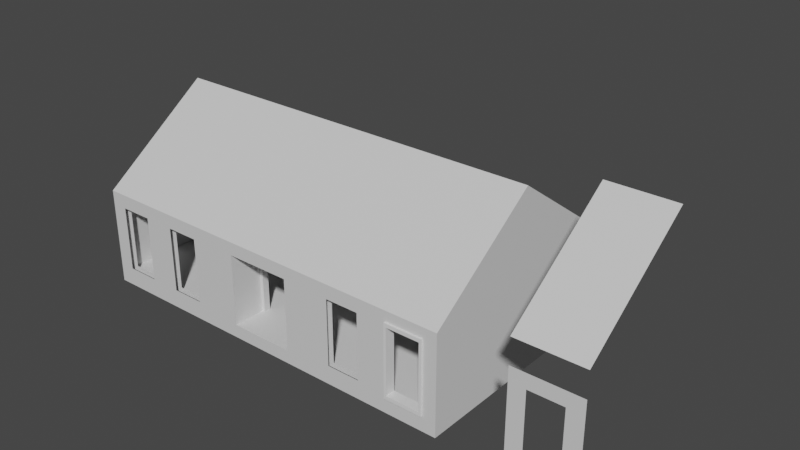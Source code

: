 # Source: Building.blend  (saved by Blender 2.90.8; exported with 4.5.12 LTS)
import bpy
from mathutils import Matrix  # noqa: F401  (used for matrix-valued properties, if any)

bpy.ops.wm.read_factory_settings(use_empty=True)
scene = bpy.context.scene
scene.name = 'Scene'

# ---- collections
col_collection = bpy.data.collections.new('Collection'); scene.collection.children.link(col_collection)

# ---- materials (node trees are filled in below, after node groups)
mat_fbx_default_material = bpy.data.materials.new('Fbx Default Material')
mat_fbx_default_material.use_transparent_shadow = False
mat_fbx_default_material.diffuse_color = (0.72, 0.72, 0.72, 1.0)
mat_fbx_default_material.roughness = 0.5528

# ---- material node trees
mat_fbx_default_material.use_nodes = True; mat_fbx_default_material.node_tree.nodes.clear()
_N = mat_fbx_default_material.node_tree.nodes; _L = mat_fbx_default_material.node_tree.links
n0 = _N.new('ShaderNodeBsdfPrincipled'); n0.name = 'Principled BSDF'; n0.location = (10, 300)
n0.distribution = 'GGX'
n0.subsurface_method = 'BURLEY'
n0.inputs[0].default_value = (0.72, 0.72, 0.72, 1.0)
n0.inputs[2].default_value = 0.5528
n0.inputs[3].default_value = 1.45
n0.inputs[27].default_value = (0.0, 0.0, 0.0, 1.0)
n0.inputs[28].default_value = 1.0
n1 = _N.new('ShaderNodeOutputMaterial'); n1.name = 'Material Output'; n1.location = (300, 300)
n2 = _N.new('ShaderNodeNormalMap'); n2.name = 'Normal Map'; n2.location = (-300, -300)
n2.label = 'Normal/Map'
_L.new(n0.outputs[0], n1.inputs[0])
_L.new(n2.outputs[0], n0.inputs[5])
n1.is_active_output = True

# ---- world
world_world = bpy.data.worlds.new('World'); scene.world = world_world
world_world.use_nodes = True; world_world.node_tree.nodes.clear()
_N = world_world.node_tree.nodes; _L = world_world.node_tree.links
n0 = _N.new('ShaderNodeOutputWorld'); n0.name = 'World Output'; n0.location = (300, 300)
n1 = _N.new('ShaderNodeBackground'); n1.name = 'Background'; n1.location = (10, 300)
n1.inputs[0].default_value = (0.05088, 0.05088, 0.05088, 1.0)
_L.new(n1.outputs[0], n0.inputs[0])
n0.is_active_output = True
world_world.color = (0.05088, 0.05088, 0.05088)
world_world.use_sun_shadow = False
world_world.sun_shadow_jitter_overblur = 0.0

# ---- meshes
me_boxbrush4 = bpy.data.meshes.new('BoxBrush4')
me_boxbrush4.from_pydata([(-12.0, 3.5, 5.5), (-12.0, 0.0, 0.0), (-1.526e-07, 0.0, 3.0), (-2.0, 0.0, 0.0), (-1.526e-07, 0.0, 0.0), (-1.509, 0.0, 2.572), (-12.0, 0.0, 0.3996), (-1.526e-07, 0.0, 0.3996), (-1.509, 0.0, 0.5701), (-0.4912, 0.0, 0.5701), (-0.4912, 0.0, 2.572), (-1.509, 0.2, 2.572), (-1.509, 0.2, 0.5701), (-0.4913, 0.2, 0.5701), (-0.4913, 0.2, 2.572), (-0.2, 0.2, 0.4), (-2.0, 0.2, 0.4), (-11.8, 0.2, 0.4), (-2.0, 3.5, 0.4), (-10.0, 3.5, 3.0), (-11.8, 3.5, 0.4), (-0.2, 3.5, 0.4), (-12.0, 3.5, 0.3996), (-12.0, 3.5, 0.0), (-1.526e-07, 3.5, 0.0), (-1.526e-07, 3.5, 0.3996), (-1.526e-07, 7.0, 0.0), (-1.526e-07, 7.0, 0.3996), (-12.0, 7.0, 0.3996), (-12.0, 7.0, 0.0), (-1.526e-07, 7.0, 3.0), (-12.0, 7.0, 3.0), (-1.526e-07, 3.5, 5.5), (-2.0, 7.0, 0.0), (-2.0, 7.0, 0.3996), (-2.0, 7.0, 3.0), (-2.0, 3.5, 5.5), (-4.0, 0.0, 0.0), (-4.0, 7.0, 3.0), (-4.0, 3.5, 5.5), (-8.0, 7.0, 0.0), (-8.0, 7.0, 0.3996), (-8.0, 0.0, 0.0), (-8.0, 3.5, 5.5), (-10.0, 7.0, 0.0), (-10.0, 7.0, 0.3996), (-10.0, 7.0, 3.0), (-10.0, 0.0, 0.0), (-10.0, 3.5, 5.5), (-2.0, 0.0, 3.0), (-3.509, 0.0, 2.572), (-2.0, 0.0, 0.3996), (-3.509, 0.0, 0.5701), (-2.491, 0.0, 0.5701), (-2.491, 0.0, 2.572), (-4.0, 0.0, 3.0), (-4.0, 0.0, 0.3996), (-8.0, 0.0, 0.3996), (-8.0, 0.0, 3.0), (-9.509, 0.0, 2.572), (-9.509, 0.0, 0.5701), (-8.491, 0.0, 0.5701), (-10.0, 0.0, 0.3996), (-8.491, 0.0, 2.572), (-10.0, 0.0, 3.0), (-11.51, 0.0, 2.572), (-11.51, 0.0, 0.5701), (-10.49, 0.0, 0.5701), (-10.49, 0.0, 2.572), (-12.0, 0.0, 3.0), (-2.0, 0.2, 3.0), (-3.509, 0.2, 2.572), (-3.509, 0.2, 0.5701), (-2.491, 0.2, 0.5701), (-2.491, 0.2, 2.572), (-4.0, 0.2, 3.0), (-8.0, 0.2, 3.0), (-9.509, 0.2, 2.572), (-9.509, 0.2, 0.5701), (-8.491, 0.2, 0.5701), (-10.0, 0.2, 0.4), (-8.491, 0.2, 2.572), (-10.0, 0.2, 3.0), (-8.0, 0.2, 0.4), (-6.0, 3.5, 3.0), (-6.0, 3.5, 0.4), (-4.0, 3.5, 3.0), (-4.0, 0.2, 0.4), (-4.0, 3.5, 0.4), (-2.0, 3.5, 3.0), (-10.0, 3.5, 0.4), (-0.2, 6.8, 3.0), (-11.51, 0.2, 2.572), (-11.51, 0.2, 0.5701), (-10.49, 0.2, 0.5701), (-10.49, 0.2, 2.572), (-11.8, 6.8, 3.0), (-11.8, 6.8, 0.4), (-0.2, 6.8, 0.4), (-8.0, 6.8, 0.4), (-4.0, 6.8, 0.4), (-2.133, 6.8, 0.4), (-9.867, 6.8, 3.0), (-8.0, 6.8, 3.0), (-4.0, 6.8, 3.0), (-2.133, 6.8, 3.0), (-9.867, 6.8, 0.4), (-0.2, 3.5, 3.0), (-11.8, 3.5, 3.0), (-11.8, 0.2, 3.0), (-0.2, 0.2, 3.0), (-7.0, 0.0, 0.3996), (-5.0, 0.0, 0.3996), (-7.0, 1.0, 0.3996), (-5.0, 1.0, 0.3996), (-6.9, 1.0, 2.6), (-5.1, 1.0, 2.6), (-6.9, 1.0, 0.4), (-5.1, 1.0, 0.4), (-7.0, 0.0, 2.6), (-5.0, 0.0, 2.6), (-7.0, 1.0, 2.6), (-5.0, 1.0, 2.6), (-7.2, 1.2, 3.0), (-4.8, 1.2, 3.0), (-5.1, 1.2, 0.4), (-4.8, 0.2, 3.0), (-4.8, 0.2, 0.4), (-7.2, 0.2, 3.0), (-6.9, 1.2, 2.6), (-5.1, 1.2, 2.6), (-6.9, 1.2, 0.4), (-4.8, 1.2, 0.4), (-7.2, 1.2, 0.4), (-7.2, 0.2, 0.4), (-4.0, 7.0, 0.0), (-8.0, 7.0, 3.0), (-4.0, 7.0, 0.3996), (-8.0, 3.5, 3.0), (-8.0, 3.5, 0.4), (-5.0, 7.0, 0.3996), (-7.0, 7.0, 0.3996), (-5.0, 6.0, 0.3996), (-7.0, 6.0, 0.3996), (-5.1, 6.0, 2.6), (-6.9, 6.0, 2.6), (-5.1, 6.0, 0.4), (-6.9, 6.0, 0.4), (-5.0, 7.0, 2.6), (-7.0, 7.0, 2.6), (-5.0, 6.0, 2.6), (-7.0, 6.0, 2.6), (-4.8, 5.8, 3.0), (-7.2, 5.8, 3.0), (-6.9, 5.8, 0.4), (-7.2, 6.8, 3.0), (-4.8, 6.8, 3.0), (-5.1, 5.8, 2.6), (-6.9, 5.8, 2.6), (-5.1, 5.8, 0.4), (-7.2, 5.8, 0.4), (-4.8, 5.8, 0.4), (-7.2, 6.8, 0.4), (-4.8, 6.8, 0.4)], [], [(37, 3, 51, 56), (55, 49, 36, 39), (32, 36, 49, 2), (4, 7, 51, 3), (10, 9, 7, 2), (8, 5, 49, 51), (5, 10, 2, 49), (9, 8, 51, 7), (14, 110, 15, 13), (12, 16, 70, 11), (11, 70, 110, 14), (13, 15, 16, 12), (87, 16, 18, 88), (16, 15, 21, 18), (22, 6, 69, 0), (1, 6, 22, 23), (7, 4, 24, 25), (2, 7, 25, 32), (25, 24, 26, 27), (23, 22, 28, 29), (44, 29, 28, 45), (45, 28, 31, 46), (46, 31, 0, 48), (30, 35, 36, 32), (27, 34, 35, 30), (26, 33, 34, 27), (25, 27, 30, 32), (0, 31, 28, 22), (3, 33, 26, 4), (37, 135, 33, 3), (35, 38, 39, 36), (34, 137, 38, 35), (33, 135, 137, 34), (53, 52, 56, 51), (55, 120, 112, 56), (40, 135, 37, 42), (50, 54, 49, 55), (47, 44, 40, 42), (52, 50, 55, 56), (64, 58, 43, 48), (47, 42, 57, 62), (1, 47, 62, 6), (69, 64, 48, 0), (54, 53, 51, 49), (1, 29, 44, 47), (136, 46, 48, 43), (41, 45, 46, 136), (40, 44, 45, 41), (61, 60, 62, 57), (59, 63, 58, 64), (60, 59, 64, 62), (63, 61, 57, 58), (67, 66, 6, 62), (65, 68, 64, 69), (66, 65, 69, 6), (68, 67, 62, 64), (73, 16, 87, 72), (71, 75, 70, 74), (72, 87, 75, 71), (74, 70, 16, 73), (79, 83, 80, 78), (77, 82, 76, 81), (78, 80, 82, 77), (81, 76, 83, 79), (75, 86, 89, 70), (80, 83, 139, 90), (70, 89, 107, 110), (107, 89, 105, 91), (17, 80, 90, 20), (89, 86, 104, 105), (94, 80, 17, 93), (92, 109, 82, 95), (93, 17, 109, 92), (95, 82, 80, 94), (90, 106, 97, 20), (139, 99, 106, 90), (18, 101, 100, 88), (21, 98, 101, 18), (105, 101, 98, 91), (103, 138, 19, 102), (96, 102, 19, 108), (17, 20, 108, 109), (20, 97, 96, 108), (21, 15, 110, 107), (98, 21, 107, 91), (96, 97, 106, 102), (102, 106, 99, 103), (104, 100, 101, 105), (38, 136, 43, 39), (112, 111, 42, 37), (39, 43, 58, 55), (58, 57, 111, 119), (55, 58, 119, 120), (117, 115, 121, 113), (114, 122, 116, 118), (113, 111, 112, 114), (120, 119, 121, 122), (113, 121, 119, 111), (112, 120, 122, 114), (42, 111, 57), (37, 56, 112), (115, 117, 131, 129), (118, 116, 130, 125), (125, 131, 117, 118), (109, 108, 19, 82), (82, 19, 138, 76), (87, 127, 126, 75), (83, 76, 128, 134), (75, 126, 124, 86), (123, 128, 76, 138), (86, 124, 84), (84, 123, 138), (124, 123, 84), (123, 133, 134, 128), (125, 130, 124, 132), (116, 115, 129, 130), (131, 133, 123, 129), (126, 127, 132, 124), (123, 124, 130, 129), (85, 125, 132, 88), (139, 133, 131, 85), (125, 85, 131), (88, 132, 127, 87), (139, 83, 134, 133), (136, 149, 141, 41), (141, 140, 135, 40), (38, 137, 140, 148), (136, 38, 148, 149), (146, 144, 150, 142), (142, 140, 141, 143), (149, 148, 150, 151), (142, 150, 148, 140), (141, 149, 151, 143), (135, 140, 137), (40, 41, 141), (144, 146, 159, 157), (147, 145, 158, 154), (154, 159, 146, 147), (99, 162, 155, 103), (100, 104, 156, 163), (103, 155, 153, 138), (152, 156, 104, 86), (138, 153, 84), (84, 152, 86), (153, 152, 84), (152, 153, 158, 157), (154, 158, 153, 160), (145, 144, 157, 158), (159, 161, 152, 157), (152, 161, 163, 156), (85, 154, 160, 139), (88, 161, 159, 85), (154, 85, 159), (139, 160, 162, 99), (88, 100, 163, 161), (145, 147, 143, 151), (155, 162, 160, 153)])
_uv = me_boxbrush4.uv_layers.new(name='LightMapUV')
_uv.uv.foreach_set('vector', [0.4113, 0.999, 0.5118, 0.999, 0.5118, 0.9754, 0.4113, 0.9754, 0.6144, 0.001001, 0.5138, 0.001001, 0.5138, 0.2041, 0.6144, 0.2041, 0.4093, 0.5118, 0.4093, 0.4113, 0.2061, 0.4113, 0.2061, 0.5118, 0.8708, 0.8215, 0.8472, 0.8215, 0.8472, 0.9221, 0.8708, 0.9221, 0.7189, 0.9221, 0.8195, 0.9221, 0.8195, 0.8984, 0.7189, 0.8984, 0.9221, 0.9221, 0.9221, 0.8215, 0.8984, 0.8215, 0.8984, 0.9221, 0.7189, 0.999, 0.7682, 0.999, 0.7682, 0.9754, 0.7189, 0.9754, 0.999, 0.358, 0.999, 0.3087, 0.9754, 0.3087, 0.9754, 0.358, 0.5118, 0.9477, 0.5118, 0.9241, 0.4113, 0.9241, 0.4113, 0.9477, 0.9477, 0.2061, 0.9241, 0.2061, 0.9241, 0.3067, 0.9477, 0.3067, 0.6144, 0.999, 0.6144, 0.9754, 0.5651, 0.9754, 0.5651, 0.999, 0.999, 0.2061, 0.9754, 0.2061, 0.9754, 0.2554, 0.999, 0.2554, 0.7169, 0.1036, 0.6164, 0.1036, 0.6164, 0.2041, 0.7169, 0.2041, 0.8195, 0.8195, 0.8195, 0.7702, 0.7189, 0.7702, 0.7189, 0.8195, 0.8195, 0.2061, 0.7189, 0.2061, 0.7189, 0.3067, 0.8195, 0.3067, 0.9477, 0.8215, 0.9241, 0.8215, 0.9241, 0.9221, 0.9477, 0.9221, 0.4093, 0.9734, 0.4093, 0.9497, 0.3087, 0.9497, 0.3087, 0.9734, 0.2041, 0.6164, 0.1036, 0.6164, 0.1036, 0.7169, 0.2041, 0.7169, 0.9734, 0.7189, 0.9497, 0.7189, 0.9497, 0.8195, 0.9734, 0.8195, 0.3067, 0.999, 0.3067, 0.9754, 0.2061, 0.9754, 0.2061, 0.999, 0.9734, 0.7169, 0.9734, 0.6164, 0.9497, 0.6164, 0.9497, 0.7169, 0.7169, 0.3087, 0.6164, 0.3087, 0.6164, 0.4093, 0.7169, 0.4093, 0.2041, 0.6144, 0.2041, 0.5138, 0.001001, 0.5138, 0.001001, 0.6144, 0.5118, 0.001001, 0.4113, 0.001001, 0.4113, 0.2041, 0.5118, 0.2041, 0.5118, 0.6164, 0.4113, 0.6164, 0.4113, 0.7169, 0.5118, 0.7169, 0.1036, 0.999, 0.2041, 0.999, 0.2041, 0.9754, 0.1036, 0.9754, 0.7169, 0.5138, 0.6164, 0.5138, 0.6164, 0.6144, 0.7169, 0.6144, 0.7169, 0.6164, 0.6164, 0.6164, 0.6164, 0.7169, 0.7169, 0.7169, 0.4093, 0.4093, 0.4093, 0.2061, 0.3087, 0.2061, 0.3087, 0.4093, 0.001001, 0.5118, 0.2041, 0.5118, 0.2041, 0.4113, 0.001001, 0.4113, 0.3067, 0.2061, 0.2061, 0.2061, 0.2061, 0.4093, 0.3067, 0.4093, 0.2041, 0.7189, 0.1036, 0.7189, 0.1036, 0.8195, 0.2041, 0.8195, 0.001001, 0.999, 0.1016, 0.999, 0.1016, 0.9754, 0.001001, 0.9754, 0.999, 0.5631, 0.999, 0.5138, 0.9754, 0.5138, 0.9754, 0.5631, 0.4093, 0.7682, 0.4093, 0.7189, 0.3087, 0.7189, 0.3087, 0.7682, 0.2041, 0.001001, 0.001001, 0.001001, 0.001001, 0.2041, 0.2041, 0.2041, 0.9734, 0.8708, 0.9734, 0.8215, 0.9497, 0.8215, 0.9497, 0.8708, 0.4113, 0.6144, 0.6144, 0.6144, 0.6144, 0.5138, 0.4113, 0.5138, 0.9734, 0.3067, 0.9734, 0.2061, 0.9497, 0.2061, 0.9497, 0.3067, 0.4093, 0.6144, 0.4093, 0.5138, 0.2061, 0.5138, 0.2061, 0.6144, 0.9734, 0.2041, 0.9734, 0.1036, 0.9497, 0.1036, 0.9497, 0.2041, 0.8215, 0.9734, 0.9221, 0.9734, 0.9221, 0.9497, 0.8215, 0.9497, 0.5118, 0.2061, 0.4113, 0.2061, 0.4113, 0.4093, 0.5118, 0.4093, 0.7189, 0.9734, 0.8195, 0.9734, 0.8195, 0.9497, 0.7189, 0.9497, 0.6144, 0.4093, 0.6144, 0.2061, 0.5138, 0.2061, 0.5138, 0.4093, 0.6144, 0.5118, 0.6144, 0.4113, 0.4113, 0.4113, 0.4113, 0.5118, 0.7169, 0.001001, 0.6164, 0.001001, 0.6164, 0.1016, 0.7169, 0.1016, 0.9734, 0.1016, 0.9734, 0.001001, 0.9497, 0.001001, 0.9497, 0.1016, 0.9241, 0.9734, 0.9734, 0.9734, 0.9734, 0.9497, 0.9241, 0.9497, 0.999, 0.05028, 0.999, 0.001001, 0.9754, 0.001001, 0.9754, 0.05028, 0.1036, 0.9734, 0.2041, 0.9734, 0.2041, 0.9497, 0.1036, 0.9497, 0.9477, 0.8195, 0.9477, 0.7189, 0.9241, 0.7189, 0.9241, 0.8195, 0.5138, 0.999, 0.5631, 0.999, 0.5631, 0.9754, 0.5138, 0.9754, 0.999, 0.1016, 0.999, 0.05228, 0.9754, 0.05228, 0.9754, 0.1016, 0.5138, 0.9477, 0.6144, 0.9477, 0.6144, 0.9241, 0.5138, 0.9241, 0.9477, 0.4093, 0.9477, 0.3087, 0.9241, 0.3087, 0.9241, 0.4093, 0.6657, 0.999, 0.6657, 0.9754, 0.6164, 0.9754, 0.6164, 0.999, 0.999, 0.2574, 0.9754, 0.2574, 0.9754, 0.3067, 0.999, 0.3067, 0.3067, 0.9477, 0.3067, 0.9241, 0.2061, 0.9241, 0.2061, 0.9477, 0.9477, 0.001001, 0.9241, 0.001001, 0.9241, 0.1016, 0.9477, 0.1016, 0.7169, 0.999, 0.7169, 0.9754, 0.6677, 0.9754, 0.6677, 0.999, 0.999, 0.36, 0.9754, 0.36, 0.9754, 0.4093, 0.999, 0.4093, 0.1016, 0.9477, 0.1016, 0.9241, 0.001001, 0.9241, 0.001001, 0.9477, 0.8964, 0.8215, 0.8728, 0.8215, 0.8728, 0.9221, 0.8964, 0.9221, 0.7169, 0.2061, 0.6164, 0.2061, 0.6164, 0.3067, 0.7169, 0.3067, 0.4093, 0.6164, 0.3087, 0.6164, 0.3087, 0.7169, 0.4093, 0.7169, 0.7189, 0.8708, 0.8195, 0.8708, 0.8195, 0.8215, 0.7189, 0.8215, 0.8708, 0.7189, 0.8215, 0.7189, 0.8215, 0.8195, 0.8708, 0.8195, 0.1016, 0.9221, 0.1016, 0.8728, 0.001001, 0.8728, 0.001001, 0.9221, 0.9221, 0.001001, 0.8728, 0.001001, 0.8728, 0.1016, 0.9221, 0.1016, 0.8195, 0.999, 0.8195, 0.9754, 0.7702, 0.9754, 0.7702, 0.999, 0.999, 0.4113, 0.9754, 0.4113, 0.9754, 0.4605, 0.999, 0.4605, 0.8195, 0.8964, 0.8195, 0.8728, 0.7189, 0.8728, 0.7189, 0.8964, 0.8452, 0.8215, 0.8215, 0.8215, 0.8215, 0.9221, 0.8452, 0.9221, 0.2061, 0.9221, 0.3067, 0.9221, 0.3067, 0.8728, 0.2061, 0.8728, 0.9221, 0.5118, 0.9221, 0.4113, 0.8728, 0.4113, 0.8728, 0.5118, 0.3087, 0.9221, 0.4093, 0.9221, 0.4093, 0.8728, 0.3087, 0.8728, 0.9221, 0.6144, 0.9221, 0.5138, 0.8728, 0.5138, 0.8728, 0.6144, 0.4113, 0.9221, 0.5118, 0.9221, 0.5118, 0.8728, 0.4113, 0.8728, 0.9221, 0.7169, 0.9221, 0.6164, 0.8728, 0.6164, 0.8728, 0.7169, 0.6144, 0.9221, 0.6144, 0.8728, 0.5138, 0.8728, 0.5138, 0.9221, 0.1016, 0.7189, 0.001001, 0.7189, 0.001001, 0.8195, 0.1016, 0.8195, 0.3067, 0.6164, 0.2061, 0.6164, 0.2061, 0.7169, 0.3067, 0.7169, 0.6144, 0.6164, 0.5138, 0.6164, 0.5138, 0.7169, 0.6144, 0.7169, 0.7169, 0.4113, 0.6164, 0.4113, 0.6164, 0.5118, 0.7169, 0.5118, 0.9221, 0.2041, 0.9221, 0.1036, 0.8728, 0.1036, 0.8728, 0.2041, 0.1036, 0.9221, 0.2041, 0.9221, 0.2041, 0.8728, 0.1036, 0.8728, 0.8708, 0.6144, 0.8708, 0.5138, 0.8215, 0.5138, 0.8215, 0.6144, 0.2041, 0.2061, 0.001001, 0.2061, 0.001001, 0.4093, 0.2041, 0.4093, 0.4113, 0.8708, 0.5118, 0.8708, 0.5118, 0.8215, 0.4113, 0.8215, 0.4093, 0.001001, 0.2061, 0.001001, 0.2061, 0.2041, 0.4093, 0.2041, 0.8708, 0.4093, 0.8708, 0.3087, 0.8215, 0.3087, 0.8215, 0.4093, 0.3087, 0.8708, 0.4093, 0.8708, 0.4093, 0.8215, 0.3087, 0.8215, 0.9477, 0.2041, 0.9477, 0.1036, 0.9241, 0.1036, 0.9241, 0.2041, 0.3087, 0.9477, 0.4093, 0.9477, 0.4093, 0.9241, 0.3087, 0.9241, 0.8708, 0.2061, 0.8215, 0.2061, 0.8215, 0.3067, 0.8708, 0.3067, 0.2061, 0.8708, 0.3067, 0.8708, 0.3067, 0.8215, 0.2061, 0.8215, 0.8708, 0.2041, 0.8708, 0.1036, 0.8215, 0.1036, 0.8215, 0.2041, 0.1036, 0.8708, 0.2041, 0.8708, 0.2041, 0.8215, 0.1036, 0.8215, 0.9764, 0.5118, 0.999, 0.4635, 0.999, 0.5118, 0.8708, 0.9764, 0.8708, 0.999, 0.8225, 0.999, 0.9477, 0.5118, 0.9477, 0.4113, 0.9241, 0.4113, 0.9241, 0.5118, 0.6164, 0.9477, 0.7169, 0.9477, 0.7169, 0.9241, 0.6164, 0.9241, 0.999, 0.2041, 0.999, 0.1548, 0.9754, 0.1548, 0.9754, 0.2041, 0.001001, 0.8708, 0.1016, 0.8708, 0.1016, 0.8215, 0.001001, 0.8215, 0.1016, 0.6164, 0.001001, 0.6164, 0.001001, 0.7169, 0.1016, 0.7169, 0.9477, 0.6164, 0.9241, 0.6164, 0.9241, 0.7169, 0.9477, 0.7169, 0.001001, 0.9734, 0.1016, 0.9734, 0.1016, 0.9497, 0.001001, 0.9497, 0.8708, 0.001001, 0.8215, 0.001001, 0.8215, 0.1016, 0.8708, 0.1016, 0.7189, 0.7682, 0.8195, 0.7682, 0.8195, 0.7189, 0.7189, 0.7189, 0.3067, 0.8195, 0.3067, 0.72, 0.2071, 0.8195, 0.3057, 0.7189, 0.2061, 0.8185, 0.2061, 0.7189, 0.8195, 0.1016, 0.72, 0.1016, 0.8195, 0.002002, 0.8195, 0.7169, 0.8195, 0.6164, 0.7702, 0.6164, 0.7702, 0.7169, 0.2061, 0.9734, 0.3067, 0.9734, 0.3067, 0.9497, 0.2061, 0.9497, 0.9734, 0.9221, 0.9734, 0.8728, 0.9497, 0.8728, 0.9497, 0.9221, 0.5118, 0.9734, 0.5118, 0.9497, 0.4113, 0.9497, 0.4113, 0.9734, 0.8195, 0.6144, 0.8195, 0.5138, 0.7702, 0.5138, 0.7702, 0.6144, 0.6164, 0.9734, 0.7169, 0.9734, 0.7169, 0.9497, 0.6164, 0.9497, 0.8195, 0.5118, 0.8195, 0.4113, 0.7702, 0.4113, 0.7702, 0.5118, 0.5138, 0.8195, 0.6144, 0.8195, 0.6144, 0.7702, 0.5138, 0.7702, 0.7169, 0.8738, 0.6174, 0.9221, 0.7169, 0.9221, 0.9221, 0.7189, 0.8728, 0.7189, 0.8728, 0.8195, 0.9221, 0.8195, 0.3087, 0.8195, 0.4093, 0.8195, 0.4093, 0.7702, 0.3087, 0.7702, 0.7682, 0.4113, 0.7189, 0.4113, 0.7189, 0.5118, 0.7682, 0.5118, 0.4113, 0.7682, 0.5118, 0.7682, 0.5118, 0.7189, 0.4113, 0.7189, 0.7682, 0.4093, 0.7682, 0.3087, 0.7189, 0.3087, 0.7189, 0.4093, 0.5138, 0.7682, 0.6144, 0.7682, 0.6144, 0.7189, 0.5138, 0.7189, 0.9734, 0.6144, 0.9734, 0.5138, 0.9497, 0.5138, 0.9497, 0.6144, 0.7169, 0.7682, 0.7169, 0.7189, 0.6164, 0.7189, 0.6164, 0.7682, 0.7682, 0.6144, 0.7682, 0.5138, 0.7189, 0.5138, 0.7189, 0.6144, 0.4113, 0.8195, 0.5118, 0.8195, 0.5118, 0.7702, 0.4113, 0.7702, 0.7682, 0.7169, 0.7682, 0.6164, 0.7189, 0.6164, 0.7189, 0.7169, 0.8215, 0.998, 0.8698, 0.9754, 0.8215, 0.9754, 0.998, 0.4625, 0.9754, 0.4625, 0.9754, 0.5108, 0.3087, 0.999, 0.4093, 0.999, 0.4093, 0.9754, 0.3087, 0.9754, 0.9734, 0.5118, 0.9734, 0.4113, 0.9497, 0.4113, 0.9497, 0.5118, 0.9241, 0.9477, 0.9734, 0.9477, 0.9734, 0.9241, 0.9241, 0.9241, 0.9734, 0.3087, 0.9497, 0.3087, 0.9497, 0.4093, 0.9734, 0.4093, 0.5138, 0.9734, 0.6144, 0.9734, 0.6144, 0.9497, 0.5138, 0.9497, 0.8195, 0.3087, 0.7702, 0.3087, 0.7702, 0.4093, 0.8195, 0.4093, 0.6164, 0.8195, 0.7169, 0.8195, 0.7169, 0.7702, 0.6164, 0.7702, 0.8195, 0.2041, 0.8195, 0.1046, 0.72, 0.2041, 0.8185, 0.1036, 0.7189, 0.2031, 0.7189, 0.1036, 0.7189, 0.001001, 0.8185, 0.001001, 0.7189, 0.1006, 0.9477, 0.6144, 0.9477, 0.5138, 0.9241, 0.5138, 0.9241, 0.6144, 0.8215, 0.9477, 0.9221, 0.9477, 0.9221, 0.9241, 0.8215, 0.9241, 0.999, 0.1528, 0.999, 0.1036, 0.9754, 0.1036, 0.9754, 0.1528, 0.8195, 0.9477, 0.8195, 0.9241, 0.7189, 0.9241, 0.7189, 0.9477, 0.8708, 0.5118, 0.8708, 0.4113, 0.8215, 0.4113, 0.8215, 0.5118, 0.5138, 0.8708, 0.6144, 0.8708, 0.6144, 0.8215, 0.5138, 0.8215, 0.8708, 0.7169, 0.8708, 0.6164, 0.8215, 0.6164, 0.8215, 0.7169, 0.6164, 0.8728, 0.7159, 0.8728, 0.6164, 0.9211, 0.7169, 0.8708, 0.7169, 0.8215, 0.6164, 0.8215, 0.6164, 0.8708, 0.9221, 0.3067, 0.9221, 0.2061, 0.8728, 0.2061, 0.8728, 0.3067, 0.1036, 0.9477, 0.2041, 0.9477, 0.2041, 0.9241, 0.1036, 0.9241, 0.9221, 0.4093, 0.9221, 0.3087, 0.8728, 0.3087, 0.8728, 0.4093])
_uv.active_render = True
_uv = me_boxbrush4.uv_layers.new(name='UVmap_1')
_uv.uv.foreach_set('vector', [0.9593, 0.7752, 0.9593, 0.8527, 0.9431, 0.8527, 0.9431, 0.7752, 2.649e-08, 0.155, 1.325e-08, 0.07752, 0.1423, 0.07752, 0.1423, 0.155, 0.1423, 2.21e-08, 0.1423, 0.07752, 1.325e-08, 0.07752, 0.0, 4.42e-08, 0.9593, 0.9302, 0.9431, 0.9302, 0.9431, 0.8527, 0.9593, 0.8527, 0.8548, 0.9112, 0.9362, 0.9112, 0.9431, 0.9302, 0.8374, 0.9302, 0.9362, 0.8718, 0.8548, 0.8718, 0.8374, 0.8527, 0.9431, 0.8527, 0.8548, 0.8718, 0.8548, 0.9112, 0.8374, 0.9302, 0.8374, 0.8527, 0.9362, 0.9112, 0.9362, 0.8718, 0.9431, 0.8527, 0.9431, 0.9302, 0.08829, 0.9034, 0.1057, 0.9147, 6.3e-08, 0.9147, 0.006915, 0.9034, 0.006915, 0.864, 3.634e-08, 0.845, 0.1057, 0.845, 0.08829, 0.864, 0.08829, 0.864, 0.1057, 0.845, 0.1057, 0.9147, 0.08829, 0.9034, 0.006915, 0.9034, 6.3e-08, 0.9147, 3.634e-08, 0.845, 0.006915, 0.864, 0.8374, 0.7519, 0.8374, 0.8295, 0.7033, 0.8295, 0.7033, 0.7519, 0.8374, 0.8295, 0.8374, 0.8992, 0.7033, 0.8992, 0.7033, 0.8295, 0.4309, 0.6008, 0.4309, 0.7364, 0.3252, 0.7364, 0.2236, 0.6008, 0.4472, 0.7364, 0.4309, 0.7364, 0.4309, 0.6008, 0.4472, 0.6008, 0.2073, 0.4651, 0.2236, 0.4651, 0.2236, 0.6008, 0.2073, 0.6008, 0.1016, 0.4651, 0.2073, 0.4651, 0.2073, 0.6008, 0.0, 0.6008, 0.2073, 0.6008, 0.2236, 0.6008, 0.2236, 0.7364, 0.2073, 0.7364, 0.4472, 0.6008, 0.4309, 0.6008, 0.4309, 0.4651, 0.4472, 0.4651, 0.8374, 0.07752, 0.8374, 3.696e-08, 0.8536, 3.696e-08, 0.8536, 0.07752, 0.8536, 0.07752, 0.8536, 3.696e-08, 0.9593, 0.0, 0.9593, 0.07752, 0.2846, 0.3876, 0.2846, 0.4651, 0.1423, 0.4651, 0.1423, 0.3876, 0.2846, 0.0, 0.2846, 0.07752, 0.1423, 0.07752, 0.1423, 2.21e-08, 0.8536, 0.4651, 0.8536, 0.3876, 0.9593, 0.3876, 0.9593, 0.4651, 0.8374, 0.4651, 0.8374, 0.3876, 0.8536, 0.3876, 0.8536, 0.4651, 0.2073, 0.6008, 0.2073, 0.7364, 0.1016, 0.7364, 0.0, 0.6008, 0.2236, 0.6008, 0.3252, 0.4651, 0.4309, 0.4651, 0.4309, 0.6008, 0.5691, 0.07752, 0.2846, 0.07752, 0.2846, 4.42e-08, 0.5691, 0.0, 0.5691, 0.155, 0.2846, 0.155, 0.2846, 0.07752, 0.5691, 0.07752, 0.2846, 0.07752, 0.2846, 0.155, 0.1423, 0.155, 0.1423, 0.07752, 0.8536, 0.3876, 0.8536, 0.3101, 0.9593, 0.3101, 0.9593, 0.3876, 0.8374, 0.3876, 0.8374, 0.3101, 0.8536, 0.3101, 0.8536, 0.3876, 0.9362, 0.8337, 0.9362, 0.7942, 0.9431, 0.7752, 0.9431, 0.8527, 0.8374, 0.7752, 0.8537, 0.7364, 0.9431, 0.7364, 0.9431, 0.7752, 0.2846, 0.3101, 0.2846, 0.155, 0.5691, 0.155, 0.5691, 0.3101, 0.8548, 0.7942, 0.8548, 0.8337, 0.8374, 0.8527, 0.8374, 0.7752, 0.5691, 0.3876, 0.2846, 0.3876, 0.2846, 0.3101, 0.5691, 0.3101, 0.9362, 0.7942, 0.8548, 0.7942, 0.8374, 0.7752, 0.9431, 0.7752, 6.623e-08, 0.3876, 5.298e-08, 0.3101, 0.1423, 0.3101, 0.1423, 0.3876, 0.9593, 0.5426, 0.9593, 0.6202, 0.9431, 0.6202, 0.9431, 0.5426, 0.9593, 0.4651, 0.9593, 0.5426, 0.9431, 0.5426, 0.9431, 0.4651, 7.947e-08, 0.4651, 6.623e-08, 0.3876, 0.1423, 0.3876, 0.1423, 0.4651, 0.8548, 0.8337, 0.9362, 0.8337, 0.9431, 0.8527, 0.8374, 0.8527, 0.5691, 0.4651, 0.2846, 0.4651, 0.2846, 0.3876, 0.5691, 0.3876, 0.2846, 0.3101, 0.2846, 0.3876, 0.1423, 0.3876, 0.1423, 0.3101, 0.8536, 0.155, 0.8536, 0.07752, 0.9593, 0.07752, 0.9593, 0.155, 0.8374, 0.155, 0.8374, 0.07752, 0.8536, 0.07752, 0.8536, 0.155, 0.9362, 0.6011, 0.9362, 0.5617, 0.9431, 0.5426, 0.9431, 0.6202, 0.8548, 0.5617, 0.8548, 0.6011, 0.8374, 0.6202, 0.8374, 0.5426, 0.9362, 0.5617, 0.8548, 0.5617, 0.8374, 0.5426, 0.9431, 0.5426, 0.8548, 0.6011, 0.9362, 0.6011, 0.9431, 0.6202, 0.8374, 0.6202, 0.9362, 0.5236, 0.9362, 0.4842, 0.9431, 0.4651, 0.9431, 0.5426, 0.8548, 0.4842, 0.8548, 0.5236, 0.8374, 0.5426, 0.8374, 0.4651, 0.9362, 0.4842, 0.8548, 0.4842, 0.8374, 0.4651, 0.9431, 0.4651, 0.8548, 0.5236, 0.9362, 0.5236, 0.9431, 0.5426, 0.8374, 0.5426, 0.006915, 0.8259, 3.634e-08, 0.845, 7.269e-09, 0.7674, 0.006915, 0.7865, 0.08829, 0.7865, 0.1057, 0.7674, 0.1057, 0.845, 0.08829, 0.8259, 0.006915, 0.7865, 7.269e-09, 0.7674, 0.1057, 0.7674, 0.08829, 0.7865, 0.08829, 0.8259, 0.1057, 0.845, 3.634e-08, 0.845, 0.006915, 0.8259, 0.4158, 0.7865, 0.4228, 0.7674, 0.4228, 0.845, 0.4158, 0.8259, 0.3345, 0.8259, 0.3171, 0.845, 0.3171, 0.7674, 0.3345, 0.7865, 0.4158, 0.8259, 0.4228, 0.845, 0.3171, 0.845, 0.3345, 0.8259, 0.3345, 0.7865, 0.3171, 0.7674, 0.4228, 0.7674, 0.4158, 0.7865, 0.8374, 0.1473, 0.7033, 0.1473, 0.7033, 0.06977, 0.8374, 0.06977, 0.8374, 0.5194, 0.8374, 0.5969, 0.7033, 0.5969, 0.7033, 0.5194, 0.8374, 0.06977, 0.7033, 0.06977, 0.7033, 2.021e-08, 0.8374, 0.0, 0.7033, 2.021e-08, 0.7033, 0.06977, 0.5691, 0.07494, 0.5691, 2.772e-08, 0.8374, 0.4496, 0.8374, 0.5194, 0.7033, 0.5194, 0.7033, 0.4496, 0.7033, 0.06977, 0.7033, 0.1473, 0.5691, 0.1473, 0.5691, 0.07494, 0.4158, 0.864, 0.4228, 0.845, 0.4228, 0.9147, 0.4158, 0.9034, 0.3345, 0.9034, 0.3171, 0.9147, 0.3171, 0.845, 0.3345, 0.864, 0.4158, 0.9034, 0.4228, 0.9147, 0.3171, 0.9147, 0.3345, 0.9034, 0.3345, 0.864, 0.3171, 0.845, 0.4228, 0.845, 0.4158, 0.864, 0.7033, 0.5194, 0.5691, 0.5245, 0.5691, 0.4496, 0.7033, 0.4496, 0.7033, 0.5969, 0.5691, 0.5969, 0.5691, 0.5245, 0.7033, 0.5194, 0.7033, 0.8295, 0.5691, 0.8243, 0.5691, 0.7519, 0.7033, 0.7519, 0.7033, 0.8992, 0.5691, 0.8992, 0.5691, 0.8243, 0.7033, 0.8295, 0.1057, 0.8398, 0.2114, 0.8398, 0.2114, 0.9147, 0.1057, 0.9147, 0.5691, 0.3023, 0.7033, 0.3023, 0.7033, 0.3798, 0.5691, 0.3747, 0.5691, 0.4496, 0.5691, 0.3747, 0.7033, 0.3798, 0.7033, 0.4496, 0.5528, 0.4651, 0.5528, 0.593, 0.4472, 0.593, 0.4472, 0.4651, 0.5528, 0.593, 0.5528, 0.7209, 0.4472, 0.7209, 0.4472, 0.593, 0.5528, 0.8488, 0.5528, 0.9767, 0.4472, 0.9767, 0.4472, 0.8488, 0.5528, 0.7209, 0.5528, 0.8488, 0.4472, 0.8488, 0.4472, 0.7209, 0.2114, 0.7364, 0.3171, 0.7364, 0.3171, 0.8114, 0.2114, 0.8114, 0.2114, 0.8114, 0.3171, 0.8114, 0.3171, 0.8837, 0.2114, 0.8837, 0.1057, 0.7674, 0.2114, 0.7674, 0.2114, 0.8398, 0.1057, 0.8398, 0.2846, 0.155, 0.2846, 0.3101, 0.1423, 0.3101, 0.1423, 0.155, 0.9431, 0.7364, 0.9431, 0.6589, 0.9593, 0.6202, 0.9593, 0.7752, 0.1423, 0.155, 0.1423, 0.3101, 5.298e-08, 0.3101, 2.649e-08, 0.155, 0.8374, 0.6202, 0.9431, 0.6202, 0.9431, 0.6589, 0.8537, 0.6589, 0.8374, 0.7752, 0.8374, 0.6202, 0.8537, 0.6589, 0.8537, 0.7364, 0.561, 0.721, 0.561, 0.6357, 0.565, 0.6357, 0.565, 0.721, 0.565, 0.5504, 0.565, 0.6357, 0.561, 0.6357, 0.561, 0.5504, 0.8049, 0.9767, 0.7642, 0.9767, 0.7642, 0.8992, 0.8049, 0.8992, 1.0, 0.8218, 1.0, 0.8993, 0.9593, 0.8993, 0.9593, 0.8218, 1.0, 0.4031, 1.0, 0.4884, 0.9593, 0.4884, 0.9593, 0.4031, 0.9593, 0.659, 0.9593, 0.5737, 1.0, 0.5737, 1.0, 0.659, 0.9593, 0.6202, 0.9431, 0.6589, 0.9431, 0.6202, 0.9593, 0.7752, 0.9431, 0.7752, 0.9431, 0.7364, 0.5528, 0.7209, 0.5528, 0.6357, 0.561, 0.6357, 0.561, 0.7209, 0.5528, 0.8062, 0.5528, 0.7209, 0.561, 0.7209, 0.561, 0.8062, 0.7967, 0.7093, 0.7967, 0.6395, 0.8049, 0.6395, 0.8049, 0.7093, 0.8374, 0.4496, 0.7033, 0.4496, 0.7033, 0.3798, 0.8374, 0.3798, 0.8374, 0.3798, 0.7033, 0.3798, 0.7033, 0.3023, 0.8374, 0.3023, 7.269e-09, 0.7674, 0.0, 0.7364, 0.1057, 0.7364, 0.1057, 0.7674, 0.4228, 0.7674, 0.3171, 0.7674, 0.3171, 0.7364, 0.4228, 0.7364, 0.8374, 0.1473, 0.8374, 0.1783, 0.7967, 0.1783, 0.7033, 0.1473, 0.7967, 0.2713, 0.8374, 0.2713, 0.8374, 0.3023, 0.7033, 0.3023, 0.7033, 0.1473, 0.7967, 0.1783, 0.7033, 0.2248, 0.7033, 0.2248, 0.7967, 0.2713, 0.7033, 0.3023, 0.7967, 0.1783, 0.7967, 0.2713, 0.7033, 0.2248, 1.0, 0.3023, 1.0, 0.4031, 0.9593, 0.4031, 0.9593, 0.3023, 0.752, 1.0, 0.752, 0.9147, 0.7642, 0.8992, 0.7642, 1.0, 0.4309, 0.7364, 0.4309, 0.8062, 0.4228, 0.8062, 0.4228, 0.7364, 0.6789, 1.0, 0.6667, 1.0, 0.6667, 0.8992, 0.6789, 0.9147, 0.9593, 0.3023, 0.9593, 0.2016, 1.0, 0.2016, 1.0, 0.3023, 0.6667, 0.8992, 0.7642, 0.8992, 0.752, 0.9147, 0.6789, 0.9147, 0.7033, 0.6744, 0.7967, 0.7093, 0.7967, 0.7209, 0.7033, 0.7519, 0.7033, 0.5969, 0.7967, 0.6279, 0.7967, 0.6395, 0.7033, 0.6744, 0.7967, 0.7093, 0.7033, 0.6744, 0.7967, 0.6395, 0.7033, 0.7519, 0.7967, 0.7209, 0.8374, 0.7209, 0.8374, 0.7519, 0.7033, 0.5969, 0.8374, 0.5969, 0.8374, 0.6279, 0.7967, 0.6279, 0.9593, 0.155, 0.9431, 0.1938, 0.8536, 0.1938, 0.8536, 0.155, 0.8536, 0.1938, 0.8536, 0.2713, 0.8374, 0.3101, 0.8374, 0.155, 0.9593, 0.3101, 0.8536, 0.3101, 0.8536, 0.2713, 0.9431, 0.2713, 0.9593, 0.155, 0.9593, 0.3101, 0.9431, 0.2713, 0.9431, 0.1938, 0.561, 0.5504, 0.561, 0.4651, 0.565, 0.4651, 0.565, 0.5504, 0.9593, 0.8993, 1.0, 0.8993, 1.0, 0.9768, 0.9593, 0.9768, 0.9593, 0.8218, 0.9593, 0.7442, 1.0, 0.7442, 1.0, 0.8218, 0.9593, 0.7442, 0.9593, 0.659, 1.0, 0.659, 1.0, 0.7442, 0.9593, 0.5737, 0.9593, 0.4884, 1.0, 0.4884, 1.0, 0.5737, 0.8374, 0.3101, 0.8536, 0.2713, 0.8536, 0.3101, 0.8374, 0.155, 0.8536, 0.155, 0.8536, 0.1938, 0.561, 0.5504, 0.561, 0.6357, 0.5528, 0.6357, 0.5528, 0.5504, 0.561, 0.4651, 0.561, 0.5504, 0.5528, 0.5504, 0.5528, 0.4651, 0.6098, 0.6395, 0.6098, 0.7093, 0.6016, 0.7093, 0.6016, 0.6395, 0.3171, 0.8837, 0.3171, 0.9147, 0.2114, 0.9147, 0.2114, 0.8837, 0.2114, 0.7674, 0.1057, 0.7674, 0.1057, 0.7364, 0.2114, 0.7364, 0.5691, 0.3023, 0.5691, 0.2713, 0.6098, 0.2713, 0.7033, 0.3023, 0.6098, 0.1783, 0.5691, 0.1783, 0.5691, 0.1473, 0.7033, 0.1473, 0.7033, 0.3023, 0.6098, 0.2713, 0.7033, 0.2248, 0.7033, 0.2248, 0.6098, 0.1783, 0.7033, 0.1473, 0.6098, 0.2713, 0.6098, 0.1783, 0.7033, 0.2248, 0.5691, 0.8992, 0.6667, 0.8992, 0.6545, 0.9147, 0.5813, 0.9147, 0.6545, 1.0, 0.6545, 0.9147, 0.6667, 0.8992, 0.6667, 1.0, 0.439, 0.7364, 0.439, 0.8062, 0.4309, 0.8062, 0.4309, 0.7364, 0.5813, 1.0, 0.5691, 1.0, 0.5691, 0.8992, 0.5813, 0.9147, 0.9593, 0.1008, 0.9593, 3.465e-09, 1.0, 0.0, 1.0, 0.1008, 0.7033, 0.6744, 0.6098, 0.6395, 0.6098, 0.6279, 0.7033, 0.5969, 0.7033, 0.7519, 0.6098, 0.7209, 0.6098, 0.7093, 0.7033, 0.6744, 0.6098, 0.6395, 0.7033, 0.6744, 0.6098, 0.7093, 0.7033, 0.5969, 0.6098, 0.6279, 0.5691, 0.6279, 0.5691, 0.5969, 0.7033, 0.7519, 0.5691, 0.7519, 0.5691, 0.7209, 0.6098, 0.7209, 0.561, 0.8063, 0.561, 0.721, 0.565, 0.721, 0.565, 0.8063, 1.0, 0.1008, 1.0, 0.2016, 0.9593, 0.2016, 0.9593, 0.1008])
me_boxbrush4.materials.append(mat_fbx_default_material)
me_boxbrush4.use_remesh_fix_poles = True
me_boxbrush4.use_remesh_preserve_attributes = False
me_boxbrush4.use_mirror_vertex_groups = False
me_boxbrush4.update()
me_boxbrush4.normals_split_custom_set([tuple(v) for v in zip(*[iter([0.0, -1.0, 0.0, 0.0, -1.0, 0.0, 0.0, -1.0, 0.0, 0.0, -1.0, 0.0, 0.0, -0.5812, 0.8137, 0.0, -0.5812, 0.8137, 0.0, -0.5812, 0.8137, 0.0, -0.5812, 0.8137, 0.0, -0.5812, 0.8137, 0.0, -0.5812, 0.8137, 0.0, -0.5812, 0.8137, 0.0, -0.5812, 0.8137, 0.0, -1.0, 0.0, 0.0, -1.0, 0.0, 0.0, -1.0, 0.0, 0.0, -1.0, 0.0, 0.0, -1.0, 0.0, 0.0, -1.0, 0.0, 0.0, -1.0, 0.0, 0.0, -1.0, 0.0, 0.0, -1.0, 0.0, 0.0, -1.0, 0.0, 0.0, -1.0, 0.0, 0.0, -1.0, 0.0, 0.0, -1.0, 0.0, 0.0, -1.0, 0.0, 0.0, -1.0, 0.0, 0.0, -1.0, 0.0, 0.0, -1.0, 0.0, 0.0, -1.0, 0.0, 0.0, -1.0, 0.0, 0.0, -1.0, 0.0, 0.0, 1.0, 0.0, 0.0, 1.0, 0.0, 0.0, 1.0, 0.0, 0.0, 1.0, 0.0, -7.303e-07, 1.0, 1.648e-07, -7.303e-07, 1.0, 1.648e-07, -7.303e-07, 1.0, 1.648e-07, -7.303e-07, 1.0, 1.648e-07, -2.697e-07, 1.0, 8.525e-07, -2.697e-07, 1.0, 8.525e-07, -2.697e-07, 1.0, 8.525e-07, -2.697e-07, 1.0, 8.525e-07, 0.0, 1.0, -3.109e-08, 0.0, 1.0, -3.109e-08, 0.0, 1.0, -3.109e-08, 0.0, 1.0, -3.109e-08, 0.0, 0.0, 1.0, 0.0, 0.0, 1.0, 0.0, 0.0, 1.0, 0.0, 0.0, 1.0, 0.0, 0.0, 1.0, 0.0, 0.0, 1.0, 0.0, 0.0, 1.0, 0.0, 0.0, 1.0, -1.0, 0.0, 0.0, -1.0, 0.0, 0.0, -1.0, 0.0, 0.0, -1.0, -0.002263, -0.001616, -1.0, 0.0, 0.0, -1.0, 0.0, 0.0, -1.0, 0.0, 0.0, -1.0, 0.0, 0.0, 1.0, 0.0, 0.0, 1.0, 0.0, 0.0, 1.0, 0.0, 0.0, 1.0, 0.0, 0.0, 1.0, 0.0, 0.0, 1.0, 0.0, 0.0, 1.0, 0.0, 0.0, 1.0, 0.0, 0.0, 1.0, 0.0, 0.0, 1.0, 0.0, 0.0, 1.0, 0.0, 0.0, 1.0, 0.0, 0.0, -1.0, 0.0, 0.0, -1.0, 0.0, 0.0, -1.0, 0.0, 0.0, -1.0, 0.0, 0.0, 0.0, 1.0, 0.0, 0.0, 1.0, 0.0, 0.0, 1.0, 0.0, 0.0, 1.0, 0.0, 0.0, 1.0, 0.0, 0.0, 1.0, 0.0, 0.0, 1.0, 0.0, 0.0, 1.0, 0.0, 0.0, 0.5812, 0.8137, 0.0, 0.5812, 0.8137, 0.0, 0.5812, 0.8137, 0.0, 0.5812, 0.8137, 0.0, 0.5812, 0.8137, 0.0, 0.5812, 0.8137, 0.0, 0.5812, 0.8137, 0.0, 0.5812, 0.8137, 0.0, 1.0, 0.0, 0.0, 1.0, 0.0, 0.0, 1.0, 0.0, 0.0, 1.0, 0.0, 0.0, 1.0, 0.0, 0.0, 1.0, 0.0, 0.0, 1.0, 0.0, 0.0, 1.0, 0.0, 1.0, 0.0, 0.0, 1.0, 0.0, 0.0, 1.0, 0.0, 0.0, 1.0, 0.0, 0.0, -1.0, -3.714e-08, -0.00278, -1.0, 0.0, 0.0, -1.0, 0.0, 0.0, -1.0, 0.0, 0.0, 0.0, 0.0, -1.0, 0.0, 0.0, -1.0, 0.0, 0.0, -1.0, 0.0, 0.0, -1.0, 0.0, 0.0, -1.0, 0.0, 0.0, -1.0, 0.0, 0.0, -1.0, 0.0, 0.0, -1.0, 0.0, 0.5812, 0.8137, 0.0, 0.5812, 0.8137, 0.0, 0.5812, 0.8137, 0.0, 0.5812, 0.8137, 1.192e-07, 1.0, 0.0, 1.192e-07, 1.0, 0.0, 1.192e-07, 1.0, 0.0, 1.192e-07, 1.0, 0.0, 2.384e-07, 1.0, 0.0, 2.384e-07, 1.0, 0.0, 2.384e-07, 1.0, 0.0, 2.384e-07, 1.0, 0.0, 0.0, -1.0, 0.0, 0.0, -1.0, 0.0, 0.0, -1.0, 0.0, 0.0, -1.0, 0.0, 0.0, -1.0, 0.0, 0.0, -1.0, 0.0, 0.0, -1.0, 0.0, 0.0, -1.0, 0.0, 0.0, 0.0, -1.0, 0.0, 0.0, -1.0, 0.0, 0.0, -1.0, 0.0, 0.0, -1.0, 0.0, -1.0, 0.0, 0.0, -1.0, 0.0, 0.0, -1.0, 0.0, 0.0, -1.0, 0.0, 0.0, 0.0, -1.0, 0.0, 0.0, -1.0, 0.0, 0.0, -1.0, 0.0, 0.0, -1.0, 0.0, -1.0, 0.0, 0.0, -1.0, 0.0, 0.0, -1.0, 0.0, 0.0, -1.0, 0.0, 0.0, -0.5812, 0.8137, 0.0, -0.5812, 0.8137, 0.0, -0.5812, 0.8137, 0.0, -0.5812, 0.8137, 0.0, -1.0, 0.0, 0.0, -1.0, 0.0, 0.0, -1.0, 0.0, 0.0, -1.0, 0.0, 0.0, -1.0, 0.0, 0.0, -1.0, 0.0, 0.0, -1.0, 0.0, 0.0, -1.0, 0.0, 0.0, -0.5812, 0.8137, 0.0, -0.5812, 0.8137, 0.0, -0.5812, 0.8137, 0.002685, -0.5812, 0.8137, 0.0, -1.0, 0.0, 0.0, -1.0, 0.0, 0.0, -1.0, 0.0, 0.0, -1.0, 0.0, 0.0, 0.0, -1.0, 0.0, 0.0, -1.0, 0.0, 0.0, -1.0, 0.0, 0.0, -1.0, 0.0, 0.5812, 0.8137, 0.0, 0.5812, 0.8137, 0.0, 0.5812, 0.8137, 0.0, 0.5812, 0.8137, 0.0, 1.0, 0.0, 0.0, 1.0, 0.0, 0.0, 1.0, 0.0, 0.0, 1.0, 0.0, 0.0, 1.0, 0.0, 0.0, 1.0, 0.0, 0.0, 1.0, 0.0, 0.0, 1.0, 0.0, 0.0, -1.0, 0.0, 0.0, -1.0, 0.0, 0.0, -1.0, 0.0, 0.0, -1.0, 0.0, 0.0, -1.0, 0.0, 0.0, -1.0, 0.0, 0.0, -1.0, 0.0, 0.0, -1.0, 0.0, 0.0, -1.0, 0.0, 0.0, -1.0, 0.0, 0.0, -1.0, 0.0, 0.0, -1.0, 0.0, 0.0, -1.0, 0.0, 0.0, -1.0, 0.0, 0.0, -1.0, 0.0, 0.0, -1.0, 0.0, 0.0, -1.0, 0.0, 0.0, -1.0, 0.0, 0.0, -1.0, 0.0, 0.0, -1.0, 0.0, 0.0, -1.0, 0.0, 0.0, -1.0, 0.0, 0.0, -1.0, 0.0, 0.0, -1.0, 0.0, 0.0, -1.0, 0.0, 0.0, -1.0, 0.0, 0.0, -1.0, 0.0, 0.0, -1.0, 0.0, 0.0, -1.0, 0.0, 0.0, -1.0, 0.0, 0.0, -1.0, 0.0, 0.0, -1.0, 0.0, 0.0, 1.0, 4.586e-06, 0.0, 1.0, 4.586e-06, 0.0, 1.0, 4.586e-06, 0.0, 1.0, 4.586e-06, 0.0, 1.0, -1.154e-08, 0.0, 1.0, -1.154e-08, 0.0, 1.0, -1.154e-08, 0.0, 1.0, -1.154e-08, 8.169e-07, 1.0, 1.582e-07, 8.169e-07, 1.0, 1.582e-07, 8.169e-07, 1.0, 1.582e-07, 8.169e-07, 1.0, 1.582e-07, -8.169e-07, 1.0, 1.648e-07, -8.169e-07, 1.0, 1.648e-07, -8.169e-07, 1.0, 1.648e-07, -8.169e-07, 1.0, 1.648e-07, -2.518e-07, 1.0, 2.235e-06, -2.518e-07, 1.0, 2.235e-06, -2.518e-07, 1.0, 2.235e-06, -2.518e-07, 1.0, 2.235e-06, 0.0, 1.0, 1.154e-08, 0.0, 1.0, 1.154e-08, 0.0, 1.0, 1.154e-08, 0.0, 1.0, 1.154e-08, 0.0, 1.0, 0.0, 0.0, 1.0, 0.0, 0.0, 1.0, 0.0, 0.0, 1.0, 0.0, -8.169e-07, 1.0, 1.582e-07, -8.169e-07, 1.0, 1.582e-07, -8.169e-07, 1.0, 1.582e-07, -8.169e-07, 1.0, 1.582e-07, 0.0, 0.0, -1.0, 0.0, 0.0, -1.0, 0.0, 0.0, -1.0, 0.0, 0.0, -1.0, 0.0, 0.0, 1.0, 0.0, 0.0, 1.0, 0.0, 0.0, 1.0, 0.0, 0.0, 1.0, 0.0, 0.0, -1.0, 0.0, 0.0, -1.0, 0.0, 0.0, -1.0, 0.0, 0.0, -1.0, -7.741e-08, 0.0, -1.0, -7.741e-08, 0.0, -1.0, -7.741e-08, 0.0, -1.0, -7.741e-08, 0.0, -1.0, 0.0, 0.0, 1.0, 0.0, 0.0, 1.0, 0.0, 0.0, 1.0, 0.0, 0.0, 1.0, 0.0, 0.0, -1.0, 0.0, 0.0, -1.0, 0.0, 0.0, -1.0, 0.0, 0.0, -1.0, 2.697e-07, 1.0, -2.238e-06, 2.697e-07, 1.0, -2.238e-06, 2.697e-07, 1.0, -2.238e-06, 2.697e-07, 1.0, -2.238e-06, 2.697e-07, 1.0, 8.649e-07, 2.697e-07, 1.0, 8.649e-07, 2.697e-07, 1.0, 8.649e-07, 2.697e-07, 1.0, 8.649e-07, 0.0, 1.0, 0.0, 0.0, 1.0, 0.0, 0.0, 1.0, 0.0, 0.0, 1.0, 0.0, 1.547e-06, 1.0, 0.0, 1.547e-06, 1.0, 0.0, 1.547e-06, 1.0, 0.0, 1.547e-06, 1.0, 0.0, 0.0, 0.0, 1.0, 0.0, 0.0, 1.0, 0.0, 0.0, 1.0, 0.0, 0.0, 1.0, 1.868e-08, 0.0, 1.0, 1.868e-08, 0.0, 1.0, 1.868e-08, 0.0, 1.0, 1.868e-08, 0.0, 1.0, 0.0, 0.0, 1.0, 0.0, 0.0, 1.0, 0.0, 0.0, 1.0, 0.0, 0.0, 1.0, 0.0, 0.0, 1.0, 0.0, 0.0, 1.0, 0.0, 0.0, 1.0, 0.0, 0.0, 1.0, 2.466e-07, -1.0, 0.0, 2.466e-07, -1.0, 0.0, 2.466e-07, -1.0, 0.0, 2.466e-07, -1.0, 0.0, 0.0, 0.0, -1.0, 0.0, 0.0, -1.0, 0.0, 0.0, -1.0, 0.0, 0.0, -1.0, 0.0, 0.0, -1.0, 0.0, 0.0, -1.0, 0.0, 0.0, -1.0, 0.0, 0.0, -1.0, 1.0, 0.0, 0.0, 1.0, 0.0, 0.0, 1.0, 0.0, 0.0, 1.0, 0.0, 0.0, 1.0, -4.446e-07, 0.0, 1.0, -4.446e-07, 0.0, 1.0, -4.446e-07, 0.0, 1.0, -4.446e-07, 0.0, -1.0, 0.0, 0.0, -1.0, 0.0, 0.0, -1.0, 0.0, 0.0, -1.0, 0.0, 0.0, -1.0, 1.042e-07, 0.0, -1.0, 1.042e-07, 0.0, -1.0, 1.042e-07, 0.0, -1.0, 1.042e-07, 0.0, 0.0, -1.0, 0.0, 0.0, -1.0, 0.0, 0.0, -1.0, 0.0, 0.0, -1.0, 0.0, 1.022e-06, -1.0, 3.93e-07, 1.022e-06, -1.0, 3.93e-07, 1.022e-06, -1.0, 3.93e-07, 1.022e-06, -1.0, 3.93e-07, -8.941e-07, -1.0, 0.0, -8.941e-07, -1.0, 0.0, -8.941e-07, -1.0, 0.0, -8.941e-07, -1.0, 0.0, 0.0, 0.5812, 0.8137, 0.0, 0.5812, 0.8137, 0.0, 0.5812, 0.8137, 0.0, 0.5812, 0.8137, 0.0, -1.0, 0.0, 0.0, -1.0, 0.0, 0.0, -1.0, 0.0, 0.0, -1.0, 0.0, 0.0, -0.5812, 0.8137, 0.0, -0.5812, 0.8137, 0.0, -0.5812, 0.8137, 0.0, -0.5812, 0.8137, 0.0, -1.0, 0.0, 0.0, -1.0, 0.0, 0.0, -1.0, 0.0, 0.0, -1.0, 0.0, 0.0, -1.0, 0.0, 0.0, -1.0, 0.0, 0.0, -1.0, 0.0, 0.0, -1.0, 0.0, 0.0, -1.0, 0.0, 0.0, -1.0, 0.0, 0.0, -1.0, 0.0, 0.0, -1.0, 0.0, 0.0, -1.0, 0.0, 0.0, -1.0, 0.0, 0.0, -1.0, 0.0, 0.0, -1.0, 0.0, 0.0, 0.0, 1.0, 0.0, 0.0, 1.0, 0.0, 0.0, 1.0, 0.0, 0.0, 1.0, 0.0, 0.0, -1.0, 0.0, 0.0, -1.0, 0.0, 0.0, -1.0, 0.0, 0.0, -1.0, 1.0, 0.0, 0.0, 1.0, 0.0, 0.0, 1.0, 0.0, 0.0, 1.0, 0.0, 0.0, -1.0, 0.0, 0.0, -1.0, 0.0, 0.0, -1.0, 0.0, 0.0, -1.0, 0.0, 0.0, 0.0, -1.0, 0.0, 0.0, -1.0, 0.0, 0.0, -1.0, 0.0, 0.0, -1.0, 0.0, 0.0, -1.0, 0.0, 0.0, -1.0, 0.0, 1.0, 0.0, 0.0, 1.0, 0.0, 0.0, 1.0, 0.0, 0.0, 1.0, 0.0, 0.0, -1.0, 0.0, 0.0, -1.0, 0.0, 0.0, -1.0, 0.0, 0.0, -1.0, 0.0, 0.0, 0.0, 0.0, 1.0, 0.0, 0.0, 1.0, 0.0, 0.0, 1.0, 0.0, 0.0, 1.0, 0.0, 0.0, -1.0, 0.0, 0.0, -1.0, 0.0, 0.0, -1.0, 0.0, 0.0, -1.0, 0.0, 0.0, -1.0, 0.0, 0.0, -1.0, 0.0, 0.0, -1.0, 0.0, 0.0, -1.0, -4.191e-07, 1.0, 1.504e-07, -4.191e-07, 1.0, 1.504e-07, -4.191e-07, 1.0, 1.504e-07, -4.191e-07, 1.0, 1.504e-07, 4.191e-07, 1.0, 1.504e-07, 4.191e-07, 1.0, 1.504e-07, 4.191e-07, 1.0, 1.504e-07, 4.191e-07, 1.0, 1.504e-07, 0.0, 0.0, -1.0, 0.0, 0.0, -1.0, 0.0, 0.0, -1.0, 0.0, 0.0, -1.0, 0.0, 0.0, -1.0, 0.0, 0.0, -1.0, 0.0, 0.0, -1.0, 0.0, 0.0, -1.0, 0.0, 0.0, -1.0, 0.0, 0.0, -1.0, 0.0, 0.0, -1.0, 0.0, 0.0, -1.0, 0.0, 0.0, -1.0, 0.0, 0.0, -1.0, 0.0, 0.0, -1.0, 0.0, 0.0, -1.0, 0.0, 0.0, -1.0, -1.0, 0.0, 0.0, -1.0, 0.0, 0.0, -1.0, 0.0, 0.0, -1.0, 0.0, 0.0, 0.0, 1.0, 0.0, 0.0, 1.0, 0.0, 0.0, 1.0, 0.0, 0.0, 1.0, 0.0, 0.0, 0.0, -1.0, 0.0, 0.0, -1.0, 0.0, 0.0, -1.0, 0.0, 0.0, -1.0, 0.0, 1.0, 0.0, 0.0, 1.0, 0.0, 0.0, 1.0, 0.0, 0.0, 1.0, 0.0, 1.0, 0.0, 0.0, 1.0, 0.0, 0.0, 1.0, 0.0, 0.0, 1.0, 0.0, 0.0, 0.0, 1.0, 0.0, 0.0, 1.0, 0.0, 0.0, 1.0, 0.0, 0.0, 1.0, 0.0, 0.0, 5.183e-08, 1.0, 0.0, 5.183e-08, 1.0, 0.0, 5.183e-08, 1.0, 0.0, 5.183e-08, 1.0, 0.0, 5.183e-08, 1.0, 0.0, 5.183e-08, 1.0, 0.0, 5.183e-08, 1.0, 0.0, 5.183e-08, 1.0, 0.0, 5.183e-08, 1.0, 0.0, 5.183e-08, 1.0, 0.0, 5.183e-08, 1.0, 1.802e-07, 0.0, 1.0, 1.802e-07, 0.0, 1.0, 1.802e-07, 0.0, 1.0, 1.802e-07, 0.0, 1.0, -1.733e-07, -3.305e-14, 1.0, -1.733e-07, -3.305e-14, 1.0, -1.733e-07, -3.305e-14, 1.0, -1.733e-07, -3.305e-14, 1.0, 0.0, 1.0, 0.0, 0.0, 1.0, 0.0, 0.0, 1.0, 0.0, 0.0, 1.0, 0.0, -7.947e-08, 1.0, 0.0, -7.947e-08, 1.0, 0.0, -7.947e-08, 1.0, 0.0, -7.947e-08, 1.0, 0.0, -2.583e-07, 1.0, 0.0, -2.583e-07, 1.0, 0.0, -2.583e-07, 1.0, 0.0, -2.583e-07, 1.0, 0.0, 0.0, 1.0, 0.0, 0.0, 1.0, 0.0, 0.0, 1.0, 0.0, 0.0, 1.0, 0.0, 0.0, 1.0, 0.0, 0.0, 1.0, 0.0, 0.0, 1.0, 0.0, 0.0, 1.0, 0.0, 0.0, 0.0, 1.0, 0.0, 0.0, 1.0, 0.0, 0.0, 1.0, 0.0, 0.0, 1.0, 2.384e-08, 0.0, -1.0, 2.384e-08, 0.0, -1.0, 2.384e-08, 0.0, -1.0, 2.384e-08, 0.0, -1.0, -1.0, 0.0, 0.0, -1.0, 0.0, 0.0, -1.0, 0.0, 0.0, -1.0, 0.0, 0.0, 1.0, 0.0, 0.0, 1.0, 0.0, 0.0, 1.0, 0.0, 0.0, 1.0, 0.0, 0.0, -4.768e-07, 1.0, 0.0, -4.768e-07, 1.0, 0.0, -4.768e-07, 1.0, 0.0, 0.0, 1.0, 0.0, 0.0, 1.0, 0.0, 0.0, 1.0, 0.0, -1.0, 0.0, 0.0, -1.0, 0.0, 0.0, -1.0, 0.0, 0.0, -1.0, 0.0, 0.0, 1.0, 0.0, 0.0, 1.0, 0.0, 0.0, 1.0, 0.0, 0.0, 1.0, 0.0, 0.0, 1.242e-08, 0.0, 1.0, 1.242e-08, 0.0, 1.0, 1.242e-08, 0.0, 1.0, 1.242e-08, 0.0, 1.0, 5.96e-07, -1.0, 2.292e-07, 5.96e-07, -1.0, 2.292e-07, 5.96e-07, -1.0, 2.292e-07, 5.96e-07, -1.0, 2.292e-07, -2.98e-07, -1.0, 0.0, -2.98e-07, -1.0, 0.0, -2.98e-07, -1.0, 0.0, -2.98e-07, -1.0, 0.0, 0.0, 0.0, -1.0, 0.0, 0.0, -1.0, 0.0, 0.0, -1.0, 0.0, 0.0, -1.0, 0.0, 0.0, -1.0, 0.0, 0.0, -1.0, 0.0, 0.0, -1.0, 0.0, 0.0, -1.0, 0.0, 0.0, -1.0, 0.0, 0.0, -1.0, 0.0, 0.0, -1.0, 0.0, 0.0, -1.0, 0.0, 0.0, -1.0, 0.0, 0.0, -1.0, 0.0, 0.0, -1.0, 0.0, 0.0, -1.0, 0.0, 0.0, -1.0, 0.0, -1.0, 1.135e-06, 0.0, -1.0, 1.135e-06, 0.0, -1.0, 1.135e-06, 0.0, -1.0, 1.135e-06, 0.0, -1.0, 0.0, 0.0, -1.0, 0.0, 0.0, -1.0, 0.0, 0.0, -1.0, 0.0, 0.0, 0.0, -1.0, 0.0, 0.0, -1.0, 0.0, 0.0, -1.0, 0.0, 0.0, -1.0, 0.0, -1.0, 0.0, 0.0, -1.0, 0.0, 0.0, -1.0, 0.0, 0.0, -1.0, 0.0, 1.0, 0.0, 0.0, 1.0, 0.0, 0.0, 1.0, 0.0, 0.0, 1.0, 0.0, 0.0, 0.0, -5.183e-08, 1.0, 0.0, -5.183e-08, 1.0, 0.0, -5.183e-08, 1.0, 0.0, -5.183e-08, 1.0, 0.0, -5.183e-08, 1.0, 0.0, -5.183e-08, 1.0, 0.0, -5.183e-08, 1.0, 0.0, -5.183e-08, 1.0, 0.0, -5.183e-08, 1.0, 0.0, -5.183e-08, 1.0, 0.0, -5.183e-08, 1.0, -1.594e-07, 0.0, 1.0, -1.594e-07, 0.0, 1.0, -1.594e-07, 0.0, 1.0, -1.594e-07, 0.0, 1.0, 1.386e-07, 3.305e-14, 1.0, 1.386e-07, 3.305e-14, 1.0, 1.386e-07, 3.305e-14, 1.0, 1.386e-07, 3.305e-14, 1.0, 0.0, 1.0, 0.0, 0.0, 1.0, 0.0, 0.0, 1.0, 0.0, 0.0, 1.0, 0.0, -1.0, 0.0, 0.0, -1.0, 0.0, 0.0, -1.0, 0.0, 0.0, -1.0, 0.0, 0.0])] * 3)])
me_cube_001 = bpy.data.meshes.new('Cube.001')
me_cube_001.from_pydata([(50.89, 9.976, -100.1), (50.89, 9.976, 100.1), (-50.89, -15.46, -100.1), (50.89, -15.46, 100.1), (-58.33, -15.46, -111.2), (-58.33, -15.46, 111.2), (50.89, -9.931, -100.1), (50.89, -9.931, 100.1), (-50.89, 9.976, -100.1), (-50.89, 9.976, 100.1), (-50.89, -9.931, -100.1), (-50.89, -9.931, 100.1), (50.89, 15.5, -100.1), (50.89, 15.5, 100.1), (-50.89, 15.5, -100.1), (-50.89, 15.5, 100.1), (58.33, 15.5, -111.2), (58.33, 15.5, 111.2), (-58.33, 15.5, -111.2), (-58.33, 15.5, 111.2), (58.33, 10.02, -111.2), (58.33, 10.02, 111.2), (-58.33, 10.02, -111.2), (-58.33, 10.02, 111.2), (-50.89, -9.976, -100.1), (-50.89, -9.976, 100.1), (50.89, -9.976, -100.1), (50.89, -9.976, 100.1), (-50.89, -15.46, 100.1), (50.89, -15.46, -100.1), (58.33, -15.46, -111.2), (58.33, -15.46, 111.2), (-58.33, -9.976, -111.2), (-58.33, -9.976, 111.2), (58.33, -9.976, -111.2), (58.33, -9.976, 111.2)], [(8, 10), (11, 9), (1, 7), (6, 0)], [(0, 26, 27, 1), (8, 24, 26, 0), (1, 27, 25, 9), (24, 25, 28, 2), (26, 24, 2, 29), (25, 27, 3, 28), (27, 26, 29, 3), (29, 2, 4, 30), (2, 28, 5, 4), (28, 3, 31, 5), (3, 29, 30, 31), (4, 5, 33, 32), (5, 31, 35, 33), (30, 4, 32, 34), (0, 1, 13, 12), (8, 0, 12, 14), (1, 9, 15, 13), (9, 8, 14, 15), (14, 12, 16, 18), (12, 13, 17, 16), (13, 15, 19, 17), (15, 14, 18, 19), (16, 17, 21, 20), (17, 19, 23, 21), (19, 18, 22, 23), (18, 16, 20, 22), (24, 8, 9, 25), (31, 30, 34, 35)])
_uv = me_cube_001.uv_layers.new(name='UVMap')
_uv.uv.foreach_set('vector', [0.7287, 0.009655, 0.7878, 0.009655, 0.7878, 0.6533, 0.7287, 0.6533, 0.7287, 0.6679, 0.7878, 0.6679, 0.7878, 0.9951, 0.7287, 0.9951, 0.882, 0.9951, 0.823, 0.9951, 0.823, 0.6679, 0.882, 0.6679, 0.823, 0.009655, 0.823, 0.6533, 0.8067, 0.6533, 0.8067, 0.009655, 0.7878, 0.9951, 0.7878, 0.6679, 0.804, 0.6679, 0.804, 0.9951, 0.823, 0.6679, 0.823, 0.9951, 0.8067, 0.9951, 0.8067, 0.6679, 0.7878, 0.6533, 0.7878, 0.009655, 0.804, 0.009655, 0.804, 0.6533, 0.3827, 0.6901, 0.6838, 0.6901, 0.7058, 0.7257, 0.3607, 0.7257, 0.6838, 0.6901, 0.6838, 0.04641, 0.7058, 0.01073, 0.7058, 0.7257, 0.6838, 0.04641, 0.3827, 0.04641, 0.3607, 0.01073, 0.7058, 0.01073, 0.3827, 0.04641, 0.3827, 0.6901, 0.3607, 0.7257, 0.3607, 0.01073, 0.9663, 0.01073, 0.9663, 0.7257, 0.9501, 0.7257, 0.9501, 0.01073, 0.9668, 0.3807, 0.9668, 0.005626, 0.983, 0.005626, 0.983, 0.3807, 0.9998, 0.392, 0.9998, 0.767, 0.9835, 0.767, 0.9835, 0.392, 0.7287, 0.009655, 0.7287, 0.6533, 0.7124, 0.6533, 0.7124, 0.009655, 0.7287, 0.6679, 0.7287, 0.9951, 0.7124, 0.9951, 0.7124, 0.6679, 0.882, 0.9951, 0.882, 0.6679, 0.8983, 0.6679, 0.8983, 0.9951, 0.882, 0.6533, 0.882, 0.009655, 0.8983, 0.009655, 0.8983, 0.6533, 0.02719, 0.6901, 0.3283, 0.6901, 0.3503, 0.7257, 0.005177, 0.7257, 0.3283, 0.6901, 0.3283, 0.04641, 0.3503, 0.01073, 0.3503, 0.7257, 0.3283, 0.04641, 0.02719, 0.04641, 0.005177, 0.01073, 0.3503, 0.01073, 0.02719, 0.04641, 0.02719, 0.6901, 0.005177, 0.7257, 0.005177, 0.01073, 0.9496, 0.01073, 0.9496, 0.7257, 0.9334, 0.7257, 0.9334, 0.01073, 0.9998, 0.005626, 0.9998, 0.3807, 0.9835, 0.3807, 0.9835, 0.005626, 0.9162, 0.01073, 0.9162, 0.7257, 0.9, 0.7257, 0.9, 0.01073, 0.9668, 0.767, 0.9668, 0.392, 0.983, 0.392, 0.983, 0.767, 0.823, 0.009655, 0.882, 0.009655, 0.882, 0.6533, 0.823, 0.6533, 0.9167, 0.7257, 0.9167, 0.01073, 0.9329, 0.01073, 0.9329, 0.7257])
me_cube_001.materials.append(None)
me_cube_001.use_remesh_fix_poles = True
me_cube_001.use_remesh_preserve_attributes = False
me_cube_001.use_mirror_vertex_groups = False
me_cube_001.update()
me_boxbrush4_001 = bpy.data.meshes.new('BoxBrush4.001')
me_boxbrush4_001.from_pydata([(2.0, 0.0, 0.0), (2.0, 3.5, 2.5), (2.384e-07, 3.5, 2.5), (0.0, 0.0, 0.0)], [], [(1, 2, 3, 0)])
_uv = me_boxbrush4_001.uv_layers.new(name='LightMapUV')
_uv.uv.foreach_set('vector', [0.1316, 0.006826, 0.1316, 0.08268, 0.003832, 0.08268, 0.003832, 0.006826])
_uv.active_render = True
_uv = me_boxbrush4_001.uv_layers.new(name='UVmap_1')
_uv.uv.foreach_set('vector', [0.0, 0.0, 0.0, 0.0, 0.0, 0.0, 0.0, 0.0])
me_boxbrush4_001.materials.append(mat_fbx_default_material)
me_boxbrush4_001.use_remesh_fix_poles = True
me_boxbrush4_001.use_remesh_preserve_attributes = False
me_boxbrush4_001.use_mirror_vertex_groups = False
me_boxbrush4_001.update()
me_boxbrush4_001.normals_split_custom_set([tuple(v) for v in zip(*[iter([0.0, -0.5812, 0.8137, 0.0, -0.5812, 0.8137, 0.0, -0.5812, 0.8137, 0.0, -0.5812, 0.8137])] * 3)])
me_boxbrush4_002 = bpy.data.meshes.new('BoxBrush4.002')
me_boxbrush4_002.from_pydata([(2.0, 0.0, 2.6), (0.4912, 0.0, 2.172), (2.0, 0.0, 0.0), (0.4912, 0.0, 0.1705), (1.509, 0.0, 0.1705), (1.509, 0.0, 2.172), (-2.384e-07, 0.0, 2.6), (-2.384e-07, 0.0, 0.0)], [], [(5, 4, 2, 0), (3, 1, 6, 7), (1, 5, 0, 6), (4, 3, 7, 2)])
_uv = me_boxbrush4_002.uv_layers.new(name='LightMapUV')
_uv.uv.foreach_set('vector', [0.253, 0.1744, 0.253, 0.9218, 0.01456, 0.9854, 0.01456, 0.01456, 0.747, 0.9218, 0.747, 0.1744, 0.9854, 0.01456, 0.9854, 0.9854, 0.747, 0.1744, 0.253, 0.1744, 0.01456, 0.01456, 0.9854, 0.01456, 0.253, 0.9218, 0.747, 0.9218, 0.9854, 0.9854, 0.01456, 0.9854])
_uv.active_render = True
_uv = me_boxbrush4_002.uv_layers.new(name='UVmap_1')
_uv.uv.foreach_set('vector', [0.0, 0.0, 0.0, 0.0, 0.0, 0.0, 0.0, 0.0, 0.0, 0.0, 0.0, 0.0, 0.0, 0.0, 0.0, 0.0, 0.0, 0.0, 0.0, 0.0, 0.0, 0.0, 0.0, 0.0, 0.0, 0.0, 0.0, 0.0, 0.0, 0.0, 0.0, 0.0])
me_boxbrush4_002.materials.append(mat_fbx_default_material)
me_boxbrush4_002.use_remesh_fix_poles = True
me_boxbrush4_002.use_remesh_preserve_attributes = False
me_boxbrush4_002.use_mirror_vertex_groups = False
me_boxbrush4_002.update()
me_boxbrush4_002.normals_split_custom_set([tuple(v) for v in zip(*[iter([0.0, -1.0, 0.0, 0.0, -1.0, 0.0, 0.0, -1.0, 0.0, 0.0, -1.0, 0.0, 0.0, -1.0, 0.0, 0.0, -1.0, 0.0, 0.0, -1.0, 0.0, 0.0, -1.0, 0.0, 0.0, -1.0, 0.0, 0.0, -1.0, 0.0, 0.0, -1.0, 0.0, 0.0, -1.0, 0.0, 0.0, -1.0, 0.0, 0.0, -1.0, 0.0, 0.0, -1.0, 0.0, 0.0, -1.0, 0.0])] * 3)])

# ---- objects
ob_boxbrush4 = bpy.data.objects.new('BoxBrush4', me_boxbrush4)
ob_cube = bpy.data.objects.new('Cube', me_cube_001)
ob_boxbrush4_001 = bpy.data.objects.new('BoxBrush4.001', me_boxbrush4_001)
ob_boxbrush4_002 = bpy.data.objects.new('BoxBrush4.002', me_boxbrush4_002)

# ---- transforms, parenting, visibility, modifiers, constraints
ob_boxbrush4.location = (0.0, 0.0, 0.0)
ob_boxbrush4.color = (0.8, 0.8, 0.8, 1.0)
ob_boxbrush4.lineart.crease_threshold = 0.0
ob_cube.location = (-1.0, 0.09976, 1.571)
ob_cube.scale = (0.01, 0.01, 0.01)
ob_cube.lineart.crease_threshold = 0.0
ob_boxbrush4_001.location = (2.0, 0.0, 3.75)
ob_boxbrush4_001.color = (0.8, 0.8, 0.8, 1.0)
ob_boxbrush4_001.lineart.crease_threshold = 0.0
ob_boxbrush4_002.location = (2.0, 0.0, 0.3996)
ob_boxbrush4_002.color = (0.8, 0.8, 0.8, 1.0)
ob_boxbrush4_002.lineart.crease_threshold = 0.0

# ---- collection membership
col_collection.objects.link(ob_boxbrush4)
col_collection.objects.link(ob_cube)
col_collection.objects.link(ob_boxbrush4_001)
col_collection.objects.link(ob_boxbrush4_002)

# ---- scene / render settings (as saved in the file)
scene.frame_start = 1; scene.frame_end = 250; scene.frame_set(0)
scene.render.engine = 'BLENDER_EEVEE_NEXT'
scene.render.fps = 25
scene.cycles.use_denoising = False
scene.cycles.samples = 128
scene.cycles.sampling_pattern = 'TABULATED_SOBOL'
scene.cycles.use_adaptive_sampling = False
scene.cycles.use_light_tree = False
scene.view_settings.view_transform = 'Filmic'
bpy.context.view_layer.update()

# ---- added for rendering (the .blend has no active camera and no usable light): camera, sun
cam_auto = bpy.data.cameras.new('AutoCamera')
cam_auto.lens = 50.0
cam_auto.sensor_width = 36.0
cam_auto.clip_end = 1000.0
ob_auto_camera = bpy.data.objects.new('AutoCamera', cam_auto)
scene.collection.objects.link(ob_auto_camera)
ob_auto_camera.location = (13.1811, -17.1448, 16.8699)
ob_auto_camera.rotation_euler = (1.09748, -7.21219e-08, 0.694738)
scene.camera = ob_auto_camera
light_auto_sun = bpy.data.lights.new('AutoSun', 'SUN')
light_auto_sun.energy = 3.0
light_auto_sun.angle = 0.0523599
ob_auto_sun = bpy.data.objects.new('AutoSun', light_auto_sun)
scene.collection.objects.link(ob_auto_sun)
ob_auto_sun.rotation_euler = (0.872665, 0.174533, 0.523599)
bpy.context.view_layer.update()
